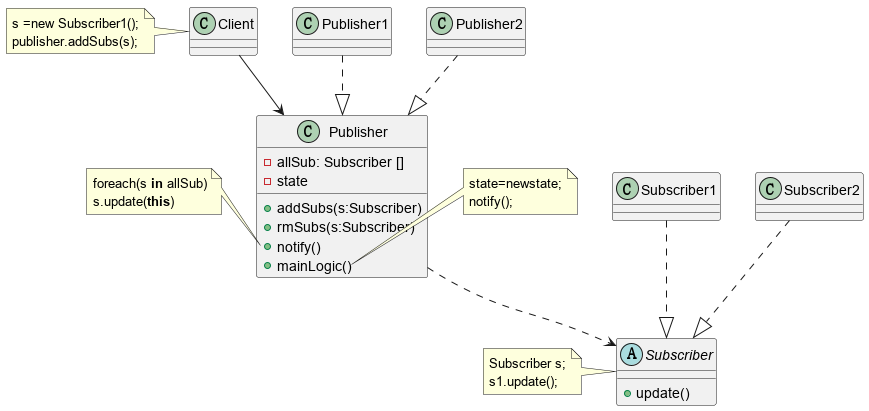

The diagram above was rendered by PlantUML. Its source (embedded in the PNG):
@startuml observer

abstract class Subscriber{
    + update()
}
note left: Subscriber s;\ns1.update();



class Publisher{
    - allSub: Subscriber []
    - state
    +addSubs(s:Subscriber)
    +rmSubs(s:Subscriber)
    +notify()
    + mainLogic()
}
note right of Publisher::mainLogic
 state=newstate;
 notify();
end note

note left of Publisher::notify
 foreach(s <b>in</b> allSub)
 s.update(<b>this</b>)
end note

class Client
note left: s =new Subscriber1();\npublisher.addSubs(s);

Client -->Publisher
Publisher ..>Subscriber
Publisher1 ..|>Publisher
Publisher2 ..|>Publisher
Subscriber1 ..|>Subscriber
Subscriber2 ..|>Subscriber
@enduml